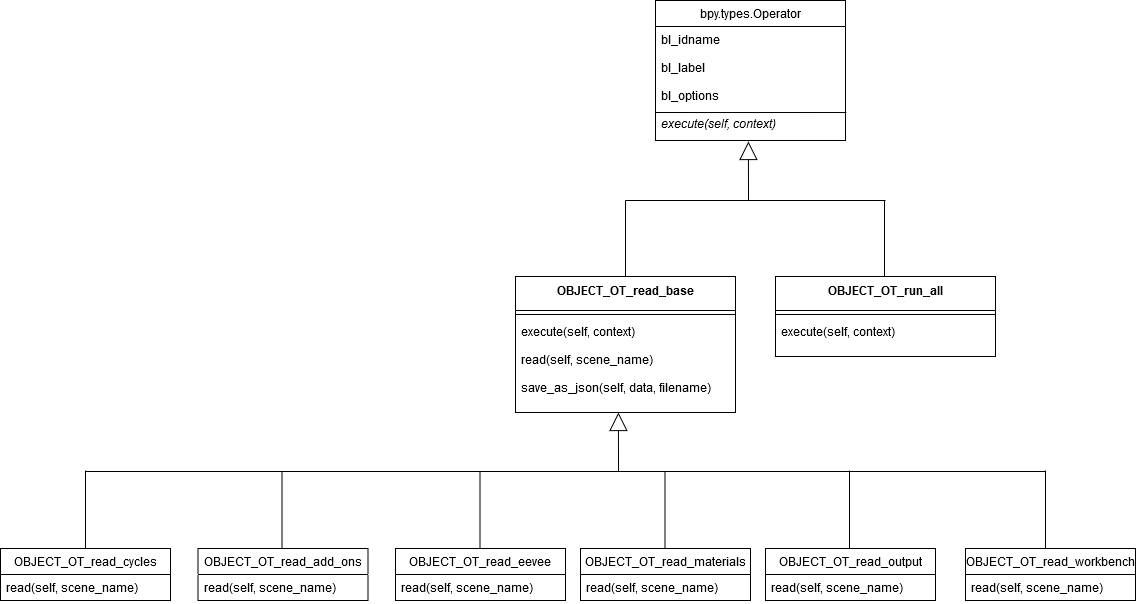

The diagram above was exported from draw.io. Its source (the exported page's mxGraphModel, read from the mxfile embedded in the PNG):
<mxGraphModel dx="1609" dy="451" grid="1" gridSize="10" guides="1" tooltips="1" connect="1" arrows="1" fold="1" page="1" pageScale="1" pageWidth="827" pageHeight="1169" math="0" shadow="0">
  <root>
    <mxCell id="0" />
    <mxCell id="1" parent="0" />
    <mxCell id="Yeju5mLjQ8Wd8DSp00jm-5" value="bpy.types.Operator" style="swimlane;fontStyle=0;childLayout=stackLayout;horizontal=1;startSize=26;fillColor=none;horizontalStack=0;resizeParent=1;resizeParentMax=0;resizeLast=0;collapsible=1;marginBottom=0;" vertex="1" parent="1">
      <mxGeometry x="330" y="10" width="190" height="140" as="geometry" />
    </mxCell>
    <mxCell id="Yeju5mLjQ8Wd8DSp00jm-26" value="bl_idname&#10;&#10;bl_label&#10;&#10;bl_options" style="text;strokeColor=none;fillColor=none;align=left;verticalAlign=top;spacingLeft=4;spacingRight=4;overflow=hidden;rotatable=0;points=[[0,0.5],[1,0.5]];portConstraint=eastwest;" vertex="1" parent="Yeju5mLjQ8Wd8DSp00jm-5">
      <mxGeometry y="26" width="190" height="84" as="geometry" />
    </mxCell>
    <mxCell id="Yeju5mLjQ8Wd8DSp00jm-27" value="execute(self, context)&#10;" style="text;strokeColor=none;fillColor=none;align=left;verticalAlign=top;spacingLeft=4;spacingRight=4;overflow=hidden;rotatable=0;points=[[0,0.5],[1,0.5]];portConstraint=eastwest;fontStyle=2" vertex="1" parent="Yeju5mLjQ8Wd8DSp00jm-5">
      <mxGeometry y="110" width="190" height="30" as="geometry" />
    </mxCell>
    <mxCell id="Yeju5mLjQ8Wd8DSp00jm-29" value="" style="endArrow=none;html=1;entryX=1.005;entryY=1.024;entryDx=0;entryDy=0;entryPerimeter=0;exitX=0;exitY=0.067;exitDx=0;exitDy=0;exitPerimeter=0;" edge="1" parent="Yeju5mLjQ8Wd8DSp00jm-5" source="Yeju5mLjQ8Wd8DSp00jm-27" target="Yeju5mLjQ8Wd8DSp00jm-26">
      <mxGeometry width="50" height="50" relative="1" as="geometry">
        <mxPoint x="45" y="233" as="sourcePoint" />
        <mxPoint x="95" y="183" as="targetPoint" />
      </mxGeometry>
    </mxCell>
    <mxCell id="Yeju5mLjQ8Wd8DSp00jm-17" value="OBJECT_OT_read_base&#10;" style="swimlane;fontStyle=1;align=center;verticalAlign=top;childLayout=stackLayout;horizontal=1;startSize=34;horizontalStack=0;resizeParent=1;resizeParentMax=0;resizeLast=0;collapsible=1;marginBottom=0;" vertex="1" parent="1">
      <mxGeometry x="190" y="286" width="220" height="136" as="geometry" />
    </mxCell>
    <mxCell id="Yeju5mLjQ8Wd8DSp00jm-19" value="" style="line;strokeWidth=1;fillColor=none;align=left;verticalAlign=middle;spacingTop=-1;spacingLeft=3;spacingRight=3;rotatable=0;labelPosition=right;points=[];portConstraint=eastwest;" vertex="1" parent="Yeju5mLjQ8Wd8DSp00jm-17">
      <mxGeometry y="34" width="220" height="8" as="geometry" />
    </mxCell>
    <mxCell id="Yeju5mLjQ8Wd8DSp00jm-20" value="execute(self, context)&#10;&#10;read(self, scene_name)&#10;&#10;save_as_json(self, data, filename)&#10;" style="text;strokeColor=none;fillColor=none;align=left;verticalAlign=top;spacingLeft=4;spacingRight=4;overflow=hidden;rotatable=0;points=[[0,0.5],[1,0.5]];portConstraint=eastwest;" vertex="1" parent="Yeju5mLjQ8Wd8DSp00jm-17">
      <mxGeometry y="42" width="220" height="94" as="geometry" />
    </mxCell>
    <mxCell id="Yeju5mLjQ8Wd8DSp00jm-21" value="OBJECT_OT_run_all" style="swimlane;fontStyle=1;align=center;verticalAlign=top;childLayout=stackLayout;horizontal=1;startSize=34;horizontalStack=0;resizeParent=1;resizeParentMax=0;resizeLast=0;collapsible=1;marginBottom=0;" vertex="1" parent="1">
      <mxGeometry x="450" y="286" width="220" height="80" as="geometry" />
    </mxCell>
    <mxCell id="Yeju5mLjQ8Wd8DSp00jm-23" value="" style="line;strokeWidth=1;fillColor=none;align=left;verticalAlign=middle;spacingTop=-1;spacingLeft=3;spacingRight=3;rotatable=0;labelPosition=right;points=[];portConstraint=eastwest;" vertex="1" parent="Yeju5mLjQ8Wd8DSp00jm-21">
      <mxGeometry y="34" width="220" height="8" as="geometry" />
    </mxCell>
    <mxCell id="Yeju5mLjQ8Wd8DSp00jm-24" value="execute(self, context)&#10;" style="text;strokeColor=none;fillColor=none;align=left;verticalAlign=top;spacingLeft=4;spacingRight=4;overflow=hidden;rotatable=0;points=[[0,0.5],[1,0.5]];portConstraint=eastwest;" vertex="1" parent="Yeju5mLjQ8Wd8DSp00jm-21">
      <mxGeometry y="42" width="220" height="38" as="geometry" />
    </mxCell>
    <mxCell id="Yeju5mLjQ8Wd8DSp00jm-25" value="" style="endArrow=block;endSize=16;endFill=0;html=1;entryX=0.489;entryY=1.033;entryDx=0;entryDy=0;entryPerimeter=0;" edge="1" parent="1" target="Yeju5mLjQ8Wd8DSp00jm-27">
      <mxGeometry width="160" relative="1" as="geometry">
        <mxPoint x="423" y="210" as="sourcePoint" />
        <mxPoint x="450" y="150" as="targetPoint" />
      </mxGeometry>
    </mxCell>
    <mxCell id="Yeju5mLjQ8Wd8DSp00jm-30" value="OBJECT_OT_read_workbench" style="swimlane;fontStyle=0;childLayout=stackLayout;horizontal=1;startSize=26;fillColor=none;horizontalStack=0;resizeParent=1;resizeParentMax=0;resizeLast=0;collapsible=1;marginBottom=0;" vertex="1" parent="1">
      <mxGeometry x="640" y="558" width="170" height="52" as="geometry" />
    </mxCell>
    <mxCell id="Yeju5mLjQ8Wd8DSp00jm-31" value="read(self, scene_name)" style="text;strokeColor=none;fillColor=none;align=left;verticalAlign=top;spacingLeft=4;spacingRight=4;overflow=hidden;rotatable=0;points=[[0,0.5],[1,0.5]];portConstraint=eastwest;" vertex="1" parent="Yeju5mLjQ8Wd8DSp00jm-30">
      <mxGeometry y="26" width="170" height="26" as="geometry" />
    </mxCell>
    <mxCell id="Yeju5mLjQ8Wd8DSp00jm-34" value="" style="endArrow=none;html=1;" edge="1" parent="1">
      <mxGeometry width="50" height="50" relative="1" as="geometry">
        <mxPoint x="300" y="210" as="sourcePoint" />
        <mxPoint x="560" y="210" as="targetPoint" />
      </mxGeometry>
    </mxCell>
    <mxCell id="Yeju5mLjQ8Wd8DSp00jm-35" value="" style="endArrow=none;html=1;exitX=0.5;exitY=0;exitDx=0;exitDy=0;" edge="1" parent="1" source="Yeju5mLjQ8Wd8DSp00jm-17">
      <mxGeometry width="50" height="50" relative="1" as="geometry">
        <mxPoint x="300" y="280" as="sourcePoint" />
        <mxPoint x="300" y="210" as="targetPoint" />
      </mxGeometry>
    </mxCell>
    <mxCell id="Yeju5mLjQ8Wd8DSp00jm-36" value="" style="endArrow=none;html=1;exitX=0.5;exitY=0;exitDx=0;exitDy=0;" edge="1" parent="1">
      <mxGeometry width="50" height="50" relative="1" as="geometry">
        <mxPoint x="559" y="286" as="sourcePoint" />
        <mxPoint x="559" y="210" as="targetPoint" />
      </mxGeometry>
    </mxCell>
    <mxCell id="Yeju5mLjQ8Wd8DSp00jm-40" value="" style="endArrow=block;endSize=16;endFill=0;html=1;entryX=0.489;entryY=1.033;entryDx=0;entryDy=0;entryPerimeter=0;" edge="1" parent="1">
      <mxGeometry width="160" relative="1" as="geometry">
        <mxPoint x="293" y="481" as="sourcePoint" />
        <mxPoint x="292.9100000000001" y="421.99" as="targetPoint" />
      </mxGeometry>
    </mxCell>
    <mxCell id="Yeju5mLjQ8Wd8DSp00jm-41" value="" style="endArrow=none;html=1;" edge="1" parent="1">
      <mxGeometry width="50" height="50" relative="1" as="geometry">
        <mxPoint x="-240" y="481" as="sourcePoint" />
        <mxPoint x="720" y="481" as="targetPoint" />
      </mxGeometry>
    </mxCell>
    <mxCell id="Yeju5mLjQ8Wd8DSp00jm-42" value="OBJECT_OT_read_add_ons" style="swimlane;fontStyle=0;childLayout=stackLayout;horizontal=1;startSize=26;fillColor=none;horizontalStack=0;resizeParent=1;resizeParentMax=0;resizeLast=0;collapsible=1;marginBottom=0;" vertex="1" parent="1">
      <mxGeometry x="-127.5" y="558" width="170" height="52" as="geometry" />
    </mxCell>
    <mxCell id="Yeju5mLjQ8Wd8DSp00jm-43" value="read(self, scene_name)" style="text;strokeColor=none;fillColor=none;align=left;verticalAlign=top;spacingLeft=4;spacingRight=4;overflow=hidden;rotatable=0;points=[[0,0.5],[1,0.5]];portConstraint=eastwest;" vertex="1" parent="Yeju5mLjQ8Wd8DSp00jm-42">
      <mxGeometry y="26" width="170" height="26" as="geometry" />
    </mxCell>
    <mxCell id="Yeju5mLjQ8Wd8DSp00jm-44" value="OBJECT_OT_read_cycles" style="swimlane;fontStyle=0;childLayout=stackLayout;horizontal=1;startSize=26;fillColor=none;horizontalStack=0;resizeParent=1;resizeParentMax=0;resizeLast=0;collapsible=1;marginBottom=0;" vertex="1" parent="1">
      <mxGeometry x="-325" y="558" width="170" height="52" as="geometry" />
    </mxCell>
    <mxCell id="Yeju5mLjQ8Wd8DSp00jm-45" value="read(self, scene_name)" style="text;strokeColor=none;fillColor=none;align=left;verticalAlign=top;spacingLeft=4;spacingRight=4;overflow=hidden;rotatable=0;points=[[0,0.5],[1,0.5]];portConstraint=eastwest;" vertex="1" parent="Yeju5mLjQ8Wd8DSp00jm-44">
      <mxGeometry y="26" width="170" height="26" as="geometry" />
    </mxCell>
    <mxCell id="Yeju5mLjQ8Wd8DSp00jm-46" value="OBJECT_OT_read_eevee" style="swimlane;fontStyle=0;childLayout=stackLayout;horizontal=1;startSize=26;fillColor=none;horizontalStack=0;resizeParent=1;resizeParentMax=0;resizeLast=0;collapsible=1;marginBottom=0;" vertex="1" parent="1">
      <mxGeometry x="70" y="558" width="170" height="52" as="geometry" />
    </mxCell>
    <mxCell id="Yeju5mLjQ8Wd8DSp00jm-47" value="read(self, scene_name)" style="text;strokeColor=none;fillColor=none;align=left;verticalAlign=top;spacingLeft=4;spacingRight=4;overflow=hidden;rotatable=0;points=[[0,0.5],[1,0.5]];portConstraint=eastwest;" vertex="1" parent="Yeju5mLjQ8Wd8DSp00jm-46">
      <mxGeometry y="26" width="170" height="26" as="geometry" />
    </mxCell>
    <mxCell id="Yeju5mLjQ8Wd8DSp00jm-48" value="OBJECT_OT_read_materials" style="swimlane;fontStyle=0;childLayout=stackLayout;horizontal=1;startSize=26;fillColor=none;horizontalStack=0;resizeParent=1;resizeParentMax=0;resizeLast=0;collapsible=1;marginBottom=0;" vertex="1" parent="1">
      <mxGeometry x="255" y="558" width="170" height="52" as="geometry" />
    </mxCell>
    <mxCell id="Yeju5mLjQ8Wd8DSp00jm-49" value="read(self, scene_name)" style="text;strokeColor=none;fillColor=none;align=left;verticalAlign=top;spacingLeft=4;spacingRight=4;overflow=hidden;rotatable=0;points=[[0,0.5],[1,0.5]];portConstraint=eastwest;" vertex="1" parent="Yeju5mLjQ8Wd8DSp00jm-48">
      <mxGeometry y="26" width="170" height="26" as="geometry" />
    </mxCell>
    <mxCell id="Yeju5mLjQ8Wd8DSp00jm-50" value="OBJECT_OT_read_output" style="swimlane;fontStyle=0;childLayout=stackLayout;horizontal=1;startSize=26;fillColor=none;horizontalStack=0;resizeParent=1;resizeParentMax=0;resizeLast=0;collapsible=1;marginBottom=0;" vertex="1" parent="1">
      <mxGeometry x="440" y="558" width="170" height="52" as="geometry" />
    </mxCell>
    <mxCell id="Yeju5mLjQ8Wd8DSp00jm-51" value="read(self, scene_name)" style="text;strokeColor=none;fillColor=none;align=left;verticalAlign=top;spacingLeft=4;spacingRight=4;overflow=hidden;rotatable=0;points=[[0,0.5],[1,0.5]];portConstraint=eastwest;" vertex="1" parent="Yeju5mLjQ8Wd8DSp00jm-50">
      <mxGeometry y="26" width="170" height="26" as="geometry" />
    </mxCell>
    <mxCell id="Yeju5mLjQ8Wd8DSp00jm-52" value="" style="endArrow=none;html=1;exitX=0.5;exitY=0;exitDx=0;exitDy=0;" edge="1" parent="1" source="Yeju5mLjQ8Wd8DSp00jm-44">
      <mxGeometry width="50" height="50" relative="1" as="geometry">
        <mxPoint x="-280" y="540" as="sourcePoint" />
        <mxPoint x="-240" y="480" as="targetPoint" />
      </mxGeometry>
    </mxCell>
    <mxCell id="Yeju5mLjQ8Wd8DSp00jm-54" value="" style="endArrow=none;html=1;exitX=0.5;exitY=0;exitDx=0;exitDy=0;" edge="1" parent="1">
      <mxGeometry width="50" height="50" relative="1" as="geometry">
        <mxPoint x="-43.5" y="558" as="sourcePoint" />
        <mxPoint x="-43.5" y="480" as="targetPoint" />
      </mxGeometry>
    </mxCell>
    <mxCell id="Yeju5mLjQ8Wd8DSp00jm-55" value="" style="endArrow=none;html=1;exitX=0.5;exitY=0;exitDx=0;exitDy=0;" edge="1" parent="1">
      <mxGeometry width="50" height="50" relative="1" as="geometry">
        <mxPoint x="154.5" y="558" as="sourcePoint" />
        <mxPoint x="154.5" y="480" as="targetPoint" />
      </mxGeometry>
    </mxCell>
    <mxCell id="Yeju5mLjQ8Wd8DSp00jm-56" value="" style="endArrow=none;html=1;exitX=0.5;exitY=0;exitDx=0;exitDy=0;" edge="1" parent="1">
      <mxGeometry width="50" height="50" relative="1" as="geometry">
        <mxPoint x="339.5" y="558" as="sourcePoint" />
        <mxPoint x="339.5" y="480" as="targetPoint" />
      </mxGeometry>
    </mxCell>
    <mxCell id="Yeju5mLjQ8Wd8DSp00jm-57" value="" style="endArrow=none;html=1;exitX=0.5;exitY=0;exitDx=0;exitDy=0;" edge="1" parent="1">
      <mxGeometry width="50" height="50" relative="1" as="geometry">
        <mxPoint x="524" y="558" as="sourcePoint" />
        <mxPoint x="524" y="480" as="targetPoint" />
      </mxGeometry>
    </mxCell>
    <mxCell id="Yeju5mLjQ8Wd8DSp00jm-58" value="" style="endArrow=none;html=1;exitX=0.5;exitY=0;exitDx=0;exitDy=0;" edge="1" parent="1">
      <mxGeometry width="50" height="50" relative="1" as="geometry">
        <mxPoint x="720" y="558" as="sourcePoint" />
        <mxPoint x="720" y="480" as="targetPoint" />
      </mxGeometry>
    </mxCell>
  </root>
</mxGraphModel>